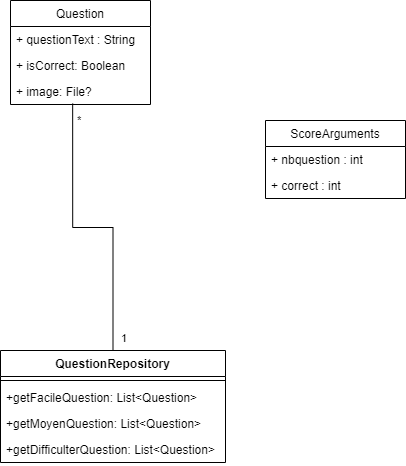

The diagram above was exported from draw.io. Its source (the exported page's mxGraphModel, read from the mxfile embedded in the PNG):
<mxGraphModel dx="281" dy="563" grid="1" gridSize="10" guides="1" tooltips="1" connect="1" arrows="1" fold="1" page="1" pageScale="1" pageWidth="827" pageHeight="1169" math="0" shadow="0">
  <root>
    <mxCell id="0" />
    <mxCell id="1" parent="0" />
    <mxCell id="XWQV0UUbycX-9jlGybR3-5" value="Question" style="swimlane;fontStyle=0;childLayout=stackLayout;horizontal=1;startSize=26;fillColor=none;horizontalStack=0;resizeParent=1;resizeParentMax=0;resizeLast=0;collapsible=1;marginBottom=0;" parent="1" vertex="1">
      <mxGeometry x="375" y="30" width="140" height="104" as="geometry" />
    </mxCell>
    <mxCell id="XWQV0UUbycX-9jlGybR3-8" value="+ questionText : String" style="text;strokeColor=none;fillColor=none;align=left;verticalAlign=top;spacingLeft=4;spacingRight=4;overflow=hidden;rotatable=0;points=[[0,0.5],[1,0.5]];portConstraint=eastwest;" parent="XWQV0UUbycX-9jlGybR3-5" vertex="1">
      <mxGeometry y="26" width="140" height="26" as="geometry" />
    </mxCell>
    <mxCell id="XWQV0UUbycX-9jlGybR3-9" value="+ isCorrect: Boolean" style="text;strokeColor=none;fillColor=none;align=left;verticalAlign=top;spacingLeft=4;spacingRight=4;overflow=hidden;rotatable=0;points=[[0,0.5],[1,0.5]];portConstraint=eastwest;" parent="XWQV0UUbycX-9jlGybR3-5" vertex="1">
      <mxGeometry y="52" width="140" height="26" as="geometry" />
    </mxCell>
    <mxCell id="XWQV0UUbycX-9jlGybR3-11" value="+ image: File?" style="text;strokeColor=none;fillColor=none;align=left;verticalAlign=top;spacingLeft=4;spacingRight=4;overflow=hidden;rotatable=0;points=[[0,0.5],[1,0.5]];portConstraint=eastwest;" parent="XWQV0UUbycX-9jlGybR3-5" vertex="1">
      <mxGeometry y="78" width="140" height="26" as="geometry" />
    </mxCell>
    <mxCell id="XWQV0UUbycX-9jlGybR3-14" value="ScoreArguments" style="swimlane;fontStyle=0;childLayout=stackLayout;horizontal=1;startSize=26;fillColor=none;horizontalStack=0;resizeParent=1;resizeParentMax=0;resizeLast=0;collapsible=1;marginBottom=0;" parent="1" vertex="1">
      <mxGeometry x="630" y="150" width="140" height="78" as="geometry" />
    </mxCell>
    <mxCell id="XWQV0UUbycX-9jlGybR3-15" value="+ nbquestion : int" style="text;strokeColor=none;fillColor=none;align=left;verticalAlign=top;spacingLeft=4;spacingRight=4;overflow=hidden;rotatable=0;points=[[0,0.5],[1,0.5]];portConstraint=eastwest;" parent="XWQV0UUbycX-9jlGybR3-14" vertex="1">
      <mxGeometry y="26" width="140" height="26" as="geometry" />
    </mxCell>
    <mxCell id="XWQV0UUbycX-9jlGybR3-16" value="+ correct : int" style="text;strokeColor=none;fillColor=none;align=left;verticalAlign=top;spacingLeft=4;spacingRight=4;overflow=hidden;rotatable=0;points=[[0,0.5],[1,0.5]];portConstraint=eastwest;" parent="XWQV0UUbycX-9jlGybR3-14" vertex="1">
      <mxGeometry y="52" width="140" height="26" as="geometry" />
    </mxCell>
    <mxCell id="M9lsZos6YzcVy2fnjydt-1" value="" style="endArrow=none;html=1;edgeStyle=orthogonalEdgeStyle;rounded=0;exitX=0.444;exitY=0.962;exitDx=0;exitDy=0;exitPerimeter=0;entryX=0.5;entryY=0;entryDx=0;entryDy=0;" edge="1" parent="1" source="XWQV0UUbycX-9jlGybR3-11" target="M9lsZos6YzcVy2fnjydt-7">
      <mxGeometry relative="1" as="geometry">
        <mxPoint x="330" y="300" as="sourcePoint" />
        <mxPoint x="445" y="380" as="targetPoint" />
      </mxGeometry>
    </mxCell>
    <mxCell id="M9lsZos6YzcVy2fnjydt-2" value="*" style="edgeLabel;resizable=0;html=1;align=left;verticalAlign=bottom;" connectable="0" vertex="1" parent="M9lsZos6YzcVy2fnjydt-1">
      <mxGeometry x="-1" relative="1" as="geometry">
        <mxPoint x="3" y="25" as="offset" />
      </mxGeometry>
    </mxCell>
    <mxCell id="M9lsZos6YzcVy2fnjydt-6" value="1" style="edgeLabel;resizable=0;html=1;align=left;verticalAlign=bottom;" connectable="0" vertex="1" parent="1">
      <mxGeometry x="490.00000000000006" y="370.00199999999995" as="geometry">
        <mxPoint x="-6" y="6" as="offset" />
      </mxGeometry>
    </mxCell>
    <mxCell id="M9lsZos6YzcVy2fnjydt-7" value="QuestionRepository" style="swimlane;fontStyle=1;align=center;verticalAlign=top;childLayout=stackLayout;horizontal=1;startSize=26;horizontalStack=0;resizeParent=1;resizeParentMax=0;resizeLast=0;collapsible=1;marginBottom=0;" vertex="1" parent="1">
      <mxGeometry x="365" y="380" width="225" height="112" as="geometry" />
    </mxCell>
    <mxCell id="M9lsZos6YzcVy2fnjydt-9" value="" style="line;strokeWidth=1;fillColor=none;align=left;verticalAlign=middle;spacingTop=-1;spacingLeft=3;spacingRight=3;rotatable=0;labelPosition=right;points=[];portConstraint=eastwest;strokeColor=inherit;" vertex="1" parent="M9lsZos6YzcVy2fnjydt-7">
      <mxGeometry y="26" width="225" height="8" as="geometry" />
    </mxCell>
    <mxCell id="M9lsZos6YzcVy2fnjydt-10" value="+getFacileQuestion: List&lt;Question&gt;" style="text;strokeColor=none;fillColor=none;align=left;verticalAlign=top;spacingLeft=4;spacingRight=4;overflow=hidden;rotatable=0;points=[[0,0.5],[1,0.5]];portConstraint=eastwest;" vertex="1" parent="M9lsZos6YzcVy2fnjydt-7">
      <mxGeometry y="34" width="225" height="26" as="geometry" />
    </mxCell>
    <mxCell id="M9lsZos6YzcVy2fnjydt-11" value="+getMoyenQuestion: List&lt;Question&gt;" style="text;strokeColor=none;fillColor=none;align=left;verticalAlign=top;spacingLeft=4;spacingRight=4;overflow=hidden;rotatable=0;points=[[0,0.5],[1,0.5]];portConstraint=eastwest;" vertex="1" parent="M9lsZos6YzcVy2fnjydt-7">
      <mxGeometry y="60" width="225" height="26" as="geometry" />
    </mxCell>
    <mxCell id="M9lsZos6YzcVy2fnjydt-12" value="+getDifficulterQuestion: List&lt;Question&gt;" style="text;strokeColor=none;fillColor=none;align=left;verticalAlign=top;spacingLeft=4;spacingRight=4;overflow=hidden;rotatable=0;points=[[0,0.5],[1,0.5]];portConstraint=eastwest;" vertex="1" parent="M9lsZos6YzcVy2fnjydt-7">
      <mxGeometry y="86" width="225" height="26" as="geometry" />
    </mxCell>
  </root>
</mxGraphModel>